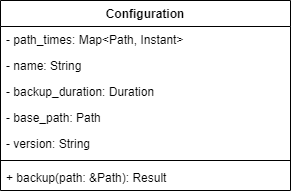

The diagram above was exported from draw.io. Its source (the exported page's mxGraphModel, read from the mxfile embedded in the PNG):
<mxGraphModel dx="679" dy="802" grid="1" gridSize="10" guides="1" tooltips="1" connect="1" arrows="1" fold="1" page="1" pageScale="1" pageWidth="1169" pageHeight="827" math="0" shadow="0">
  <root>
    <mxCell id="0" />
    <mxCell id="1" parent="0" />
    <mxCell id="2" value="Configuration" style="swimlane;fontStyle=1;align=center;verticalAlign=top;childLayout=stackLayout;horizontal=1;startSize=26;horizontalStack=0;resizeParent=1;resizeParentMax=0;resizeLast=0;collapsible=1;marginBottom=0;" vertex="1" parent="1">
      <mxGeometry x="60" y="200" width="290" height="190" as="geometry" />
    </mxCell>
    <mxCell id="3" value="- path_times: Map&lt;Path, Instant&gt;" style="text;strokeColor=none;fillColor=none;align=left;verticalAlign=top;spacingLeft=4;spacingRight=4;overflow=hidden;rotatable=0;points=[[0,0.5],[1,0.5]];portConstraint=eastwest;" vertex="1" parent="2">
      <mxGeometry y="26" width="290" height="26" as="geometry" />
    </mxCell>
    <mxCell id="6" value="- name: String" style="text;strokeColor=none;fillColor=none;align=left;verticalAlign=top;spacingLeft=4;spacingRight=4;overflow=hidden;rotatable=0;points=[[0,0.5],[1,0.5]];portConstraint=eastwest;" vertex="1" parent="2">
      <mxGeometry y="52" width="290" height="26" as="geometry" />
    </mxCell>
    <mxCell id="7" value="- backup_duration: Duration" style="text;strokeColor=none;fillColor=none;align=left;verticalAlign=top;spacingLeft=4;spacingRight=4;overflow=hidden;rotatable=0;points=[[0,0.5],[1,0.5]];portConstraint=eastwest;" vertex="1" parent="2">
      <mxGeometry y="78" width="290" height="26" as="geometry" />
    </mxCell>
    <mxCell id="8" value="- base_path: Path" style="text;strokeColor=none;fillColor=none;align=left;verticalAlign=top;spacingLeft=4;spacingRight=4;overflow=hidden;rotatable=0;points=[[0,0.5],[1,0.5]];portConstraint=eastwest;" vertex="1" parent="2">
      <mxGeometry y="104" width="290" height="26" as="geometry" />
    </mxCell>
    <mxCell id="10" value="- version: String" style="text;strokeColor=none;fillColor=none;align=left;verticalAlign=top;spacingLeft=4;spacingRight=4;overflow=hidden;rotatable=0;points=[[0,0.5],[1,0.5]];portConstraint=eastwest;" vertex="1" parent="2">
      <mxGeometry y="130" width="290" height="26" as="geometry" />
    </mxCell>
    <mxCell id="4" value="" style="line;strokeWidth=1;fillColor=none;align=left;verticalAlign=middle;spacingTop=-1;spacingLeft=3;spacingRight=3;rotatable=0;labelPosition=right;points=[];portConstraint=eastwest;" vertex="1" parent="2">
      <mxGeometry y="156" width="290" height="8" as="geometry" />
    </mxCell>
    <mxCell id="5" value="+ backup(path: &amp;Path): Result" style="text;strokeColor=none;fillColor=none;align=left;verticalAlign=top;spacingLeft=4;spacingRight=4;overflow=hidden;rotatable=0;points=[[0,0.5],[1,0.5]];portConstraint=eastwest;" vertex="1" parent="2">
      <mxGeometry y="164" width="290" height="26" as="geometry" />
    </mxCell>
  </root>
</mxGraphModel>